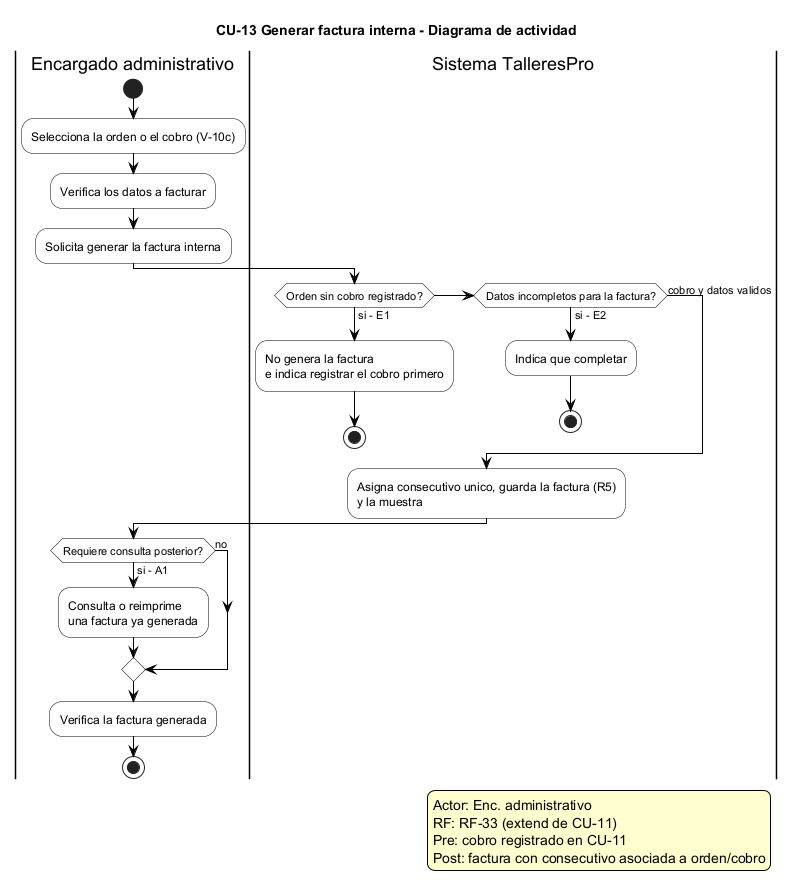

The diagram above was rendered by PlantUML. Its source (embedded in the PNG):
@startuml CU-13 Generar factura interna - Diagrama de actividad
' ============================================================
' TalleresPro - Fase 1, CU-13 Generar factura interna
' Fuente: Fase 1/README_Fase_1.md, seccion 6.3 (CU-13)
' RF: RF-33. Relacion UML: <<extend>> de CU-11
' (comportamiento opcional posterior al cobro).
' Actor primario: Encargado administrativo.
' Precondicion: existe un cobro registrado (CU-11) para la orden;
' datos basicos de la orden disponibles. No incluye facturacion
' gubernamental ni bancaria (fuera de alcance, seccion 1.5).
' Postcondicion: factura interna generada, guardada y asociada
' a la orden o cobro (R5).
' ============================================================

skinparam activity {
  BackgroundColor white
  BorderColor black
  ArrowColor black
}
skinparam note {
  BackgroundColor #FEFECE
}
skinparam legend {
  BackgroundColor #FEFECE
  BorderColor black
}

title CU-13 Generar factura interna - Diagrama de actividad

legend right
  Actor: Enc. administrativo
  RF: RF-33 (extend de CU-11)
  Pre: cobro registrado en CU-11
  Post: factura con consecutivo asociada a orden/cobro
endlegend

|Encargado administrativo|
start
:Selecciona la orden o el cobro (V-10c);
:Verifica los datos a facturar;
:Solicita generar la factura interna;
|Sistema TalleresPro|
if (Orden sin cobro registrado?) then (si - E1)
  :No genera la factura\ne indica registrar el cobro primero;
  stop
elseif (Datos incompletos para la factura?) then (si - E2)
  :Indica que completar;
  stop
else (cobro y datos validos)
endif
:Asigna consecutivo unico, guarda la factura (R5)\ny la muestra;
|Encargado administrativo|
if (Requiere consulta posterior?) then (si - A1)
  :Consulta o reimprime\nuna factura ya generada;
else (no)
endif
:Verifica la factura generada;
stop

@enduml